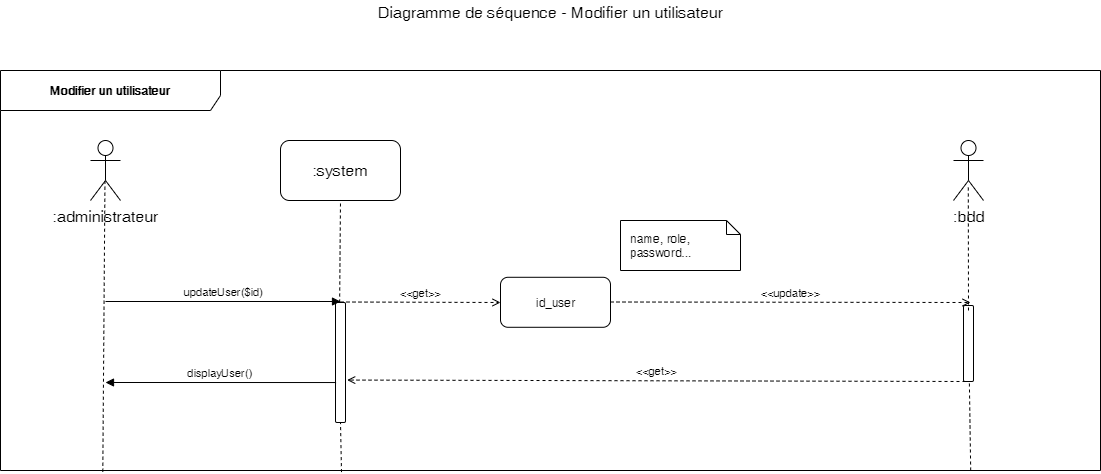

The diagram above was exported from draw.io. Its source (the exported page's mxGraphModel, read from the mxfile embedded in the PNG):
<mxGraphModel dx="1422" dy="713" grid="1" gridSize="10" guides="1" tooltips="1" connect="1" arrows="1" fold="1" page="1" pageScale="1" pageWidth="1169" pageHeight="827" math="0" shadow="0">
  <root>
    <mxCell id="0" />
    <mxCell id="1" parent="0" />
    <mxCell id="k_OEJ_9TvkBEgN-4i8v0-20" value="Modifier un utilisateur" style="shape=umlFrame;whiteSpace=wrap;html=1;width=220;height=40;fontStyle=1;labelBackgroundColor=#ffffff;labelBorderColor=none;gradientColor=none;swimlaneFillColor=none;shadow=0;strokeColor=#000000;" parent="1" vertex="1">
      <mxGeometry x="50" y="130" width="1100" height="400" as="geometry" />
    </mxCell>
    <mxCell id="k_OEJ_9TvkBEgN-4i8v0-21" value="Diagramme de séquence - Modifier un utilisateur" style="text;html=1;resizable=0;points=[];autosize=1;align=center;verticalAlign=top;spacingTop=-4;fontSize=16;" parent="1" vertex="1">
      <mxGeometry x="420" y="60" width="360" height="20" as="geometry" />
    </mxCell>
    <mxCell id="k_OEJ_9TvkBEgN-4i8v0-22" value=":administrateur" style="shape=umlActor;verticalLabelPosition=bottom;labelBackgroundColor=#ffffff;verticalAlign=top;html=1;shadow=0;strokeColor=#000000;gradientColor=none;fontSize=16;align=center;" parent="1" vertex="1">
      <mxGeometry x="140" y="200" width="30" height="60" as="geometry" />
    </mxCell>
    <mxCell id="k_OEJ_9TvkBEgN-4i8v0-23" value=":system" style="rounded=1;whiteSpace=wrap;html=1;shadow=0;labelBackgroundColor=#ffffff;strokeColor=#000000;gradientColor=none;fontSize=16;align=center;" parent="1" vertex="1">
      <mxGeometry x="330" y="200" width="120" height="60" as="geometry" />
    </mxCell>
    <mxCell id="k_OEJ_9TvkBEgN-4i8v0-24" value="" style="endArrow=none;dashed=1;html=1;fontSize=16;entryX=0.482;entryY=0.683;entryDx=0;entryDy=0;entryPerimeter=0;exitX=0.093;exitY=1.003;exitDx=0;exitDy=0;exitPerimeter=0;" parent="1" source="k_OEJ_9TvkBEgN-4i8v0-20" target="k_OEJ_9TvkBEgN-4i8v0-22" edge="1">
      <mxGeometry width="50" height="50" relative="1" as="geometry">
        <mxPoint x="154" y="602" as="sourcePoint" />
        <mxPoint x="100" y="620" as="targetPoint" />
      </mxGeometry>
    </mxCell>
    <mxCell id="k_OEJ_9TvkBEgN-4i8v0-25" value="" style="endArrow=none;dashed=1;html=1;fontSize=16;entryX=0.5;entryY=1;entryDx=0;entryDy=0;exitX=0.31;exitY=1;exitDx=0;exitDy=0;exitPerimeter=0;" parent="1" source="k_OEJ_9TvkBEgN-4i8v0-30" target="k_OEJ_9TvkBEgN-4i8v0-23" edge="1">
      <mxGeometry width="50" height="50" relative="1" as="geometry">
        <mxPoint x="161.20000000000005" y="652.8800000000001" as="sourcePoint" />
        <mxPoint x="390" y="301" as="targetPoint" />
      </mxGeometry>
    </mxCell>
    <mxCell id="k_OEJ_9TvkBEgN-4i8v0-26" value=":bdd" style="shape=umlActor;verticalLabelPosition=bottom;labelBackgroundColor=#ffffff;verticalAlign=top;html=1;shadow=0;strokeColor=#000000;gradientColor=none;fontSize=16;align=center;" parent="1" vertex="1">
      <mxGeometry x="1003" y="200" width="30" height="60" as="geometry" />
    </mxCell>
    <mxCell id="k_OEJ_9TvkBEgN-4i8v0-27" value="id_user" style="html=1;gradientColor=none;rounded=1;" parent="1" vertex="1">
      <mxGeometry x="550" y="336.794117647059" width="110" height="50" as="geometry" />
    </mxCell>
    <mxCell id="k_OEJ_9TvkBEgN-4i8v0-28" value="&amp;lt;&amp;lt;get&amp;gt;&amp;gt;" style="html=1;verticalAlign=bottom;endArrow=open;fontSize=11;dashed=1;endFill=0;" parent="1" edge="1">
      <mxGeometry width="80" relative="1" as="geometry">
        <mxPoint x="390" y="361.5" as="sourcePoint" />
        <mxPoint x="550" y="362" as="targetPoint" />
      </mxGeometry>
    </mxCell>
    <mxCell id="k_OEJ_9TvkBEgN-4i8v0-29" value="name, role, password..." style="shape=note;whiteSpace=wrap;html=1;size=14;verticalAlign=top;align=left;spacingTop=5;rounded=1;gradientColor=none;spacingLeft=8;spacingRight=8;" parent="1" vertex="1">
      <mxGeometry x="670" y="280" width="120" height="50" as="geometry" />
    </mxCell>
    <mxCell id="k_OEJ_9TvkBEgN-4i8v0-30" value="" style="html=1;points=[];perimeter=orthogonalPerimeter;rounded=1;gradientColor=none;" parent="1" vertex="1">
      <mxGeometry x="385" y="362" width="10" height="120" as="geometry" />
    </mxCell>
    <mxCell id="k_OEJ_9TvkBEgN-4i8v0-31" value="" style="endArrow=none;dashed=1;html=1;fontSize=16;entryX=0.5;entryY=1;entryDx=0;entryDy=0;exitX=0.31;exitY=1.004;exitDx=0;exitDy=0;exitPerimeter=0;" parent="1" source="k_OEJ_9TvkBEgN-4i8v0-20" target="k_OEJ_9TvkBEgN-4i8v0-30" edge="1">
      <mxGeometry width="50" height="50" relative="1" as="geometry">
        <mxPoint x="390" y="520" as="sourcePoint" />
        <mxPoint x="390" y="260" as="targetPoint" />
      </mxGeometry>
    </mxCell>
    <mxCell id="k_OEJ_9TvkBEgN-4i8v0-32" value="updateUser($id)" style="html=1;verticalAlign=bottom;endArrow=block;fontSize=11;" parent="1" edge="1">
      <mxGeometry width="80" relative="1" as="geometry">
        <mxPoint x="155" y="361" as="sourcePoint" />
        <mxPoint x="390" y="361" as="targetPoint" />
      </mxGeometry>
    </mxCell>
    <mxCell id="k_OEJ_9TvkBEgN-4i8v0-33" value="" style="endArrow=none;dashed=1;html=1;fontSize=16;entryX=0.556;entryY=0.739;entryDx=0;entryDy=0;entryPerimeter=0;exitX=0.882;exitY=1;exitDx=0;exitDy=0;exitPerimeter=0;" parent="1" source="k_OEJ_9TvkBEgN-4i8v0-20" target="k_OEJ_9TvkBEgN-4i8v0-34" edge="1">
      <mxGeometry width="50" height="50" relative="1" as="geometry">
        <mxPoint x="1020.1999999999998" y="600" as="sourcePoint" />
        <mxPoint x="1016.6799999999998" y="244.33999999999992" as="targetPoint" />
      </mxGeometry>
    </mxCell>
    <mxCell id="k_OEJ_9TvkBEgN-4i8v0-34" value="" style="html=1;points=[];perimeter=orthogonalPerimeter;rounded=1;gradientColor=none;" parent="1" vertex="1">
      <mxGeometry x="1013" y="365" width="10" height="76" as="geometry" />
    </mxCell>
    <mxCell id="k_OEJ_9TvkBEgN-4i8v0-35" value="&amp;lt;&amp;lt;update&amp;gt;&amp;gt;" style="html=1;verticalAlign=bottom;endArrow=open;fontSize=11;dashed=1;endFill=0;" parent="1" edge="1">
      <mxGeometry width="80" relative="1" as="geometry">
        <mxPoint x="660" y="361.5" as="sourcePoint" />
        <mxPoint x="1020" y="362" as="targetPoint" />
      </mxGeometry>
    </mxCell>
    <mxCell id="k_OEJ_9TvkBEgN-4i8v0-36" value="&amp;lt;&amp;lt;get&amp;gt;&amp;gt;" style="html=1;verticalAlign=bottom;endArrow=open;fontSize=11;dashed=1;endFill=0;entryX=1.168;entryY=0.713;entryDx=0;entryDy=0;entryPerimeter=0;exitX=0.146;exitY=0.999;exitDx=0;exitDy=0;exitPerimeter=0;" parent="1" edge="1">
      <mxGeometry width="80" relative="1" as="geometry">
        <mxPoint x="1015" y="441" as="sourcePoint" />
        <mxPoint x="396.68000000000006" y="439.55999999999995" as="targetPoint" />
      </mxGeometry>
    </mxCell>
    <mxCell id="k_OEJ_9TvkBEgN-4i8v0-37" value="displayUser()&amp;nbsp;" style="html=1;verticalAlign=bottom;endArrow=block;fontSize=11;exitX=0.057;exitY=0.667;exitDx=0;exitDy=0;exitPerimeter=0;" parent="1" source="k_OEJ_9TvkBEgN-4i8v0-30" edge="1">
      <mxGeometry width="80" relative="1" as="geometry">
        <mxPoint x="165" y="371" as="sourcePoint" />
        <mxPoint x="155" y="442" as="targetPoint" />
      </mxGeometry>
    </mxCell>
    <mxCell id="k_OEJ_9TvkBEgN-4i8v0-38" value="" style="endArrow=none;dashed=1;html=1;fontSize=16;entryX=0.493;entryY=0.739;entryDx=0;entryDy=0;entryPerimeter=0;" parent="1" target="k_OEJ_9TvkBEgN-4i8v0-26" edge="1">
      <mxGeometry width="50" height="50" relative="1" as="geometry">
        <mxPoint x="1018" y="370" as="sourcePoint" />
        <mxPoint x="400" y="270" as="targetPoint" />
      </mxGeometry>
    </mxCell>
  </root>
</mxGraphModel>